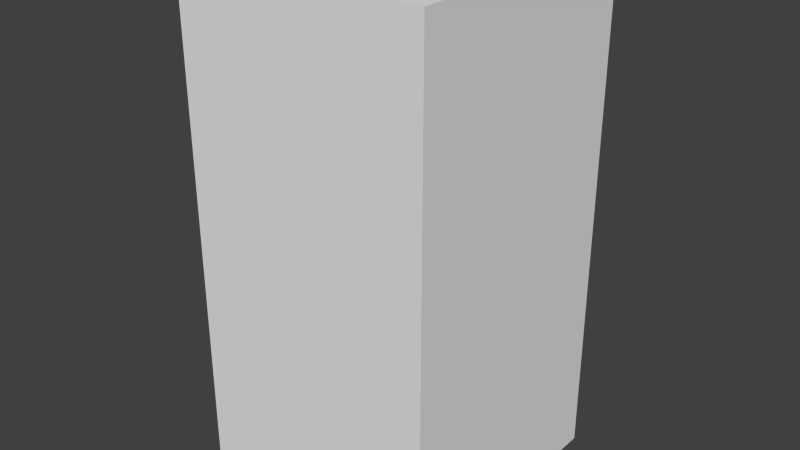 # Source: yellowWaveFive.blend  (saved by Blender 2.68.0; exported with 4.5.12 LTS)
import bpy
from mathutils import Matrix  # noqa: F401  (used for matrix-valued properties, if any)

bpy.ops.wm.read_factory_settings(use_empty=True)
scene = bpy.context.scene
scene.name = 'Scene'

# ---- collections
col_collection_1 = bpy.data.collections.new('Collection 1'); scene.collection.children.link(col_collection_1)

# ---- world
world_world = bpy.data.worlds.new('World'); scene.world = world_world
world_world.color = (0.05088, 0.05088, 0.05088)
world_world.use_sun_shadow = False
world_world.sun_shadow_jitter_overblur = 0.0
world_world.cycles.sampling_method = 'MANUAL'
world_world.cycles.sample_map_resolution = 256

# ---- meshes
me_yellowwavefive = bpy.data.meshes.new('yellowWaveFive')
me_yellowwavefive.from_pydata([(-0.5, -0.5, -1.0), (-0.5, 0.5, -1.0), (0.5, 0.5, -1.0), (0.5, -0.5, -1.0), (-0.5, -0.5, 1.0), (-0.5, 0.5, 1.0), (0.5, 0.5, 1.0), (0.5, -0.5, 1.0)], [], [(4, 5, 1, 0), (5, 6, 2, 1), (6, 7, 3, 2), (7, 4, 0, 3), (0, 1, 2, 3), (7, 6, 5, 4)])
me_yellowwavefive.use_remesh_preserve_volume = False
me_yellowwavefive.use_remesh_preserve_attributes = False
me_yellowwavefive.use_mirror_vertex_groups = False
me_yellowwavefive.update()

# ---- objects
ob_yellowwavefive = bpy.data.objects.new('yellowWaveFive', me_yellowwavefive)

# ---- transforms, parenting, visibility, modifiers, constraints
ob_yellowwavefive.location = (0.0, 0.0, 0.0)
ob_yellowwavefive.lineart.crease_threshold = 0.0

# ---- collection membership
col_collection_1.objects.link(ob_yellowwavefive)

# ---- scene / render settings (as saved in the file)
scene.frame_start = 1; scene.frame_end = 250; scene.frame_set(1)
scene.render.engine = 'BLENDER_EEVEE_NEXT'
scene.render.image_settings.color_mode = 'RGB'
scene.render.image_settings.compression = 90
scene.render.resolution_percentage = 50
scene.render.dither_intensity = 0.0
scene.cycles.use_denoising = False
scene.cycles.samples = 10
scene.cycles.sampling_pattern = 'TABULATED_SOBOL'
scene.cycles.light_sampling_threshold = 0.0
scene.cycles.use_adaptive_sampling = False
scene.cycles.use_light_tree = False
scene.cycles.blur_glossy = 0.0
scene.cycles.volume_bounces = 1
scene.cycles.pixel_filter_type = 'GAUSSIAN'
scene.cycles.sample_clamp_indirect = 0.0
scene.view_settings.view_transform = 'Standard'
bpy.context.view_layer.update()

# ---- added for rendering (the .blend has no active camera and no usable light): camera, sun
cam_auto = bpy.data.cameras.new('AutoCamera')
cam_auto.lens = 50.0
cam_auto.sensor_width = 36.0
cam_auto.clip_end = 1000.0
ob_auto_camera = bpy.data.objects.new('AutoCamera', cam_auto)
scene.collection.objects.link(ob_auto_camera)
ob_auto_camera.location = (2.26633, -2.71959, 1.81306)
ob_auto_camera.rotation_euler = (1.09748, -7.21219e-08, 0.694738)
scene.camera = ob_auto_camera
light_auto_sun = bpy.data.lights.new('AutoSun', 'SUN')
light_auto_sun.energy = 3.0
light_auto_sun.angle = 0.0523599
ob_auto_sun = bpy.data.objects.new('AutoSun', light_auto_sun)
scene.collection.objects.link(ob_auto_sun)
ob_auto_sun.rotation_euler = (0.872665, 0.174533, 0.523599)
bpy.context.view_layer.update()

